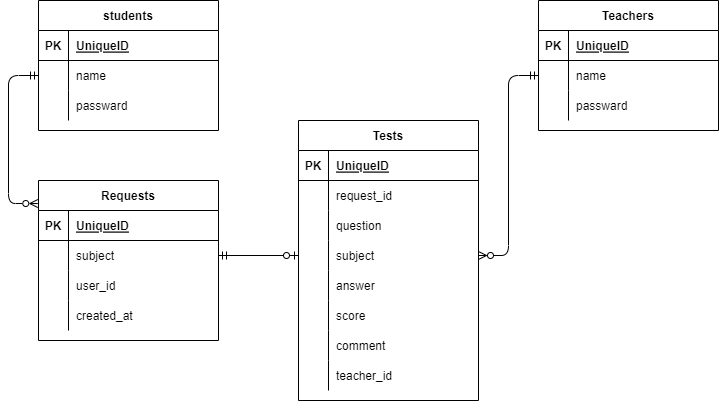

The diagram above was exported from draw.io. Its source (the exported page's mxGraphModel, read from the mxfile embedded in the PNG):
<mxGraphModel dx="800" dy="705" grid="1" gridSize="10" guides="1" tooltips="1" connect="1" arrows="1" fold="1" page="1" pageScale="1" pageWidth="827" pageHeight="1169" math="0" shadow="0">
  <root>
    <mxCell id="0" />
    <mxCell id="1" parent="0" />
    <mxCell id="2" value="students" style="shape=table;startSize=30;container=1;collapsible=1;childLayout=tableLayout;fixedRows=1;rowLines=0;fontStyle=1;align=center;resizeLast=1;" parent="1" vertex="1">
      <mxGeometry x="40" y="40" width="180" height="130" as="geometry" />
    </mxCell>
    <mxCell id="3" value="" style="shape=partialRectangle;collapsible=0;dropTarget=0;pointerEvents=0;fillColor=none;top=0;left=0;bottom=1;right=0;points=[[0,0.5],[1,0.5]];portConstraint=eastwest;" parent="2" vertex="1">
      <mxGeometry y="30" width="180" height="30" as="geometry" />
    </mxCell>
    <mxCell id="4" value="PK" style="shape=partialRectangle;connectable=0;fillColor=none;top=0;left=0;bottom=0;right=0;fontStyle=1;overflow=hidden;" parent="3" vertex="1">
      <mxGeometry width="30" height="30" as="geometry">
        <mxRectangle width="30" height="30" as="alternateBounds" />
      </mxGeometry>
    </mxCell>
    <mxCell id="5" value="UniqueID" style="shape=partialRectangle;connectable=0;fillColor=none;top=0;left=0;bottom=0;right=0;align=left;spacingLeft=6;fontStyle=5;overflow=hidden;" parent="3" vertex="1">
      <mxGeometry x="30" width="150" height="30" as="geometry">
        <mxRectangle width="150" height="30" as="alternateBounds" />
      </mxGeometry>
    </mxCell>
    <mxCell id="6" value="" style="shape=partialRectangle;collapsible=0;dropTarget=0;pointerEvents=0;fillColor=none;top=0;left=0;bottom=0;right=0;points=[[0,0.5],[1,0.5]];portConstraint=eastwest;" parent="2" vertex="1">
      <mxGeometry y="60" width="180" height="30" as="geometry" />
    </mxCell>
    <mxCell id="7" value="" style="shape=partialRectangle;connectable=0;fillColor=none;top=0;left=0;bottom=0;right=0;editable=1;overflow=hidden;" parent="6" vertex="1">
      <mxGeometry width="30" height="30" as="geometry">
        <mxRectangle width="30" height="30" as="alternateBounds" />
      </mxGeometry>
    </mxCell>
    <mxCell id="8" value="name" style="shape=partialRectangle;connectable=0;fillColor=none;top=0;left=0;bottom=0;right=0;align=left;spacingLeft=6;overflow=hidden;" parent="6" vertex="1">
      <mxGeometry x="30" width="150" height="30" as="geometry">
        <mxRectangle width="150" height="30" as="alternateBounds" />
      </mxGeometry>
    </mxCell>
    <mxCell id="9" value="" style="shape=partialRectangle;collapsible=0;dropTarget=0;pointerEvents=0;fillColor=none;top=0;left=0;bottom=0;right=0;points=[[0,0.5],[1,0.5]];portConstraint=eastwest;" parent="2" vertex="1">
      <mxGeometry y="90" width="180" height="30" as="geometry" />
    </mxCell>
    <mxCell id="10" value="" style="shape=partialRectangle;connectable=0;fillColor=none;top=0;left=0;bottom=0;right=0;editable=1;overflow=hidden;" parent="9" vertex="1">
      <mxGeometry width="30" height="30" as="geometry">
        <mxRectangle width="30" height="30" as="alternateBounds" />
      </mxGeometry>
    </mxCell>
    <mxCell id="11" value="passward" style="shape=partialRectangle;connectable=0;fillColor=none;top=0;left=0;bottom=0;right=0;align=left;spacingLeft=6;overflow=hidden;" parent="9" vertex="1">
      <mxGeometry x="30" width="150" height="30" as="geometry">
        <mxRectangle width="150" height="30" as="alternateBounds" />
      </mxGeometry>
    </mxCell>
    <mxCell id="15" value="Teachers" style="shape=table;startSize=30;container=1;collapsible=1;childLayout=tableLayout;fixedRows=1;rowLines=0;fontStyle=1;align=center;resizeLast=1;" parent="1" vertex="1">
      <mxGeometry x="540" y="40" width="180" height="130" as="geometry" />
    </mxCell>
    <mxCell id="16" value="" style="shape=partialRectangle;collapsible=0;dropTarget=0;pointerEvents=0;fillColor=none;top=0;left=0;bottom=1;right=0;points=[[0,0.5],[1,0.5]];portConstraint=eastwest;" parent="15" vertex="1">
      <mxGeometry y="30" width="180" height="30" as="geometry" />
    </mxCell>
    <mxCell id="17" value="PK" style="shape=partialRectangle;connectable=0;fillColor=none;top=0;left=0;bottom=0;right=0;fontStyle=1;overflow=hidden;" parent="16" vertex="1">
      <mxGeometry width="30" height="30" as="geometry">
        <mxRectangle width="30" height="30" as="alternateBounds" />
      </mxGeometry>
    </mxCell>
    <mxCell id="18" value="UniqueID" style="shape=partialRectangle;connectable=0;fillColor=none;top=0;left=0;bottom=0;right=0;align=left;spacingLeft=6;fontStyle=5;overflow=hidden;" parent="16" vertex="1">
      <mxGeometry x="30" width="150" height="30" as="geometry">
        <mxRectangle width="150" height="30" as="alternateBounds" />
      </mxGeometry>
    </mxCell>
    <mxCell id="19" value="" style="shape=partialRectangle;collapsible=0;dropTarget=0;pointerEvents=0;fillColor=none;top=0;left=0;bottom=0;right=0;points=[[0,0.5],[1,0.5]];portConstraint=eastwest;" parent="15" vertex="1">
      <mxGeometry y="60" width="180" height="30" as="geometry" />
    </mxCell>
    <mxCell id="20" value="" style="shape=partialRectangle;connectable=0;fillColor=none;top=0;left=0;bottom=0;right=0;editable=1;overflow=hidden;" parent="19" vertex="1">
      <mxGeometry width="30" height="30" as="geometry">
        <mxRectangle width="30" height="30" as="alternateBounds" />
      </mxGeometry>
    </mxCell>
    <mxCell id="21" value="name" style="shape=partialRectangle;connectable=0;fillColor=none;top=0;left=0;bottom=0;right=0;align=left;spacingLeft=6;overflow=hidden;" parent="19" vertex="1">
      <mxGeometry x="30" width="150" height="30" as="geometry">
        <mxRectangle width="150" height="30" as="alternateBounds" />
      </mxGeometry>
    </mxCell>
    <mxCell id="22" value="" style="shape=partialRectangle;collapsible=0;dropTarget=0;pointerEvents=0;fillColor=none;top=0;left=0;bottom=0;right=0;points=[[0,0.5],[1,0.5]];portConstraint=eastwest;" parent="15" vertex="1">
      <mxGeometry y="90" width="180" height="30" as="geometry" />
    </mxCell>
    <mxCell id="23" value="" style="shape=partialRectangle;connectable=0;fillColor=none;top=0;left=0;bottom=0;right=0;editable=1;overflow=hidden;" parent="22" vertex="1">
      <mxGeometry width="30" height="30" as="geometry">
        <mxRectangle width="30" height="30" as="alternateBounds" />
      </mxGeometry>
    </mxCell>
    <mxCell id="24" value="passward" style="shape=partialRectangle;connectable=0;fillColor=none;top=0;left=0;bottom=0;right=0;align=left;spacingLeft=6;overflow=hidden;" parent="22" vertex="1">
      <mxGeometry x="30" width="150" height="30" as="geometry">
        <mxRectangle width="150" height="30" as="alternateBounds" />
      </mxGeometry>
    </mxCell>
    <mxCell id="28" value="Requests" style="shape=table;startSize=30;container=1;collapsible=1;childLayout=tableLayout;fixedRows=1;rowLines=0;fontStyle=1;align=center;resizeLast=1;" parent="1" vertex="1">
      <mxGeometry x="40" y="220" width="180" height="160" as="geometry" />
    </mxCell>
    <mxCell id="29" value="" style="shape=partialRectangle;collapsible=0;dropTarget=0;pointerEvents=0;fillColor=none;top=0;left=0;bottom=1;right=0;points=[[0,0.5],[1,0.5]];portConstraint=eastwest;" parent="28" vertex="1">
      <mxGeometry y="30" width="180" height="30" as="geometry" />
    </mxCell>
    <mxCell id="30" value="PK" style="shape=partialRectangle;connectable=0;fillColor=none;top=0;left=0;bottom=0;right=0;fontStyle=1;overflow=hidden;" parent="29" vertex="1">
      <mxGeometry width="30" height="30" as="geometry">
        <mxRectangle width="30" height="30" as="alternateBounds" />
      </mxGeometry>
    </mxCell>
    <mxCell id="31" value="UniqueID" style="shape=partialRectangle;connectable=0;fillColor=none;top=0;left=0;bottom=0;right=0;align=left;spacingLeft=6;fontStyle=5;overflow=hidden;" parent="29" vertex="1">
      <mxGeometry x="30" width="150" height="30" as="geometry">
        <mxRectangle width="150" height="30" as="alternateBounds" />
      </mxGeometry>
    </mxCell>
    <mxCell id="32" value="" style="shape=partialRectangle;collapsible=0;dropTarget=0;pointerEvents=0;fillColor=none;top=0;left=0;bottom=0;right=0;points=[[0,0.5],[1,0.5]];portConstraint=eastwest;" parent="28" vertex="1">
      <mxGeometry y="60" width="180" height="30" as="geometry" />
    </mxCell>
    <mxCell id="33" value="" style="shape=partialRectangle;connectable=0;fillColor=none;top=0;left=0;bottom=0;right=0;editable=1;overflow=hidden;" parent="32" vertex="1">
      <mxGeometry width="30" height="30" as="geometry">
        <mxRectangle width="30" height="30" as="alternateBounds" />
      </mxGeometry>
    </mxCell>
    <mxCell id="34" value="subject" style="shape=partialRectangle;connectable=0;fillColor=none;top=0;left=0;bottom=0;right=0;align=left;spacingLeft=6;overflow=hidden;" parent="32" vertex="1">
      <mxGeometry x="30" width="150" height="30" as="geometry">
        <mxRectangle width="150" height="30" as="alternateBounds" />
      </mxGeometry>
    </mxCell>
    <mxCell id="35" value="" style="shape=partialRectangle;collapsible=0;dropTarget=0;pointerEvents=0;fillColor=none;top=0;left=0;bottom=0;right=0;points=[[0,0.5],[1,0.5]];portConstraint=eastwest;" parent="28" vertex="1">
      <mxGeometry y="90" width="180" height="30" as="geometry" />
    </mxCell>
    <mxCell id="36" value="" style="shape=partialRectangle;connectable=0;fillColor=none;top=0;left=0;bottom=0;right=0;editable=1;overflow=hidden;" parent="35" vertex="1">
      <mxGeometry width="30" height="30" as="geometry">
        <mxRectangle width="30" height="30" as="alternateBounds" />
      </mxGeometry>
    </mxCell>
    <mxCell id="37" value="user_id" style="shape=partialRectangle;connectable=0;fillColor=none;top=0;left=0;bottom=0;right=0;align=left;spacingLeft=6;overflow=hidden;" parent="35" vertex="1">
      <mxGeometry x="30" width="150" height="30" as="geometry">
        <mxRectangle width="150" height="30" as="alternateBounds" />
      </mxGeometry>
    </mxCell>
    <mxCell id="54" style="shape=partialRectangle;collapsible=0;dropTarget=0;pointerEvents=0;fillColor=none;top=0;left=0;bottom=0;right=0;points=[[0,0.5],[1,0.5]];portConstraint=eastwest;" parent="28" vertex="1">
      <mxGeometry y="120" width="180" height="30" as="geometry" />
    </mxCell>
    <mxCell id="55" style="shape=partialRectangle;connectable=0;fillColor=none;top=0;left=0;bottom=0;right=0;editable=1;overflow=hidden;" parent="54" vertex="1">
      <mxGeometry width="30" height="30" as="geometry">
        <mxRectangle width="30" height="30" as="alternateBounds" />
      </mxGeometry>
    </mxCell>
    <mxCell id="56" value="created_at" style="shape=partialRectangle;connectable=0;fillColor=none;top=0;left=0;bottom=0;right=0;align=left;spacingLeft=6;overflow=hidden;" parent="54" vertex="1">
      <mxGeometry x="30" width="150" height="30" as="geometry">
        <mxRectangle width="150" height="30" as="alternateBounds" />
      </mxGeometry>
    </mxCell>
    <mxCell id="41" value="Tests" style="shape=table;startSize=30;container=1;collapsible=1;childLayout=tableLayout;fixedRows=1;rowLines=0;fontStyle=1;align=center;resizeLast=1;" parent="1" vertex="1">
      <mxGeometry x="300" y="160" width="180" height="280" as="geometry" />
    </mxCell>
    <mxCell id="42" value="" style="shape=partialRectangle;collapsible=0;dropTarget=0;pointerEvents=0;fillColor=none;top=0;left=0;bottom=1;right=0;points=[[0,0.5],[1,0.5]];portConstraint=eastwest;" parent="41" vertex="1">
      <mxGeometry y="30" width="180" height="30" as="geometry" />
    </mxCell>
    <mxCell id="43" value="PK" style="shape=partialRectangle;connectable=0;fillColor=none;top=0;left=0;bottom=0;right=0;fontStyle=1;overflow=hidden;" parent="42" vertex="1">
      <mxGeometry width="30" height="30" as="geometry">
        <mxRectangle width="30" height="30" as="alternateBounds" />
      </mxGeometry>
    </mxCell>
    <mxCell id="44" value="UniqueID" style="shape=partialRectangle;connectable=0;fillColor=none;top=0;left=0;bottom=0;right=0;align=left;spacingLeft=6;fontStyle=5;overflow=hidden;" parent="42" vertex="1">
      <mxGeometry x="30" width="150" height="30" as="geometry">
        <mxRectangle width="150" height="30" as="alternateBounds" />
      </mxGeometry>
    </mxCell>
    <mxCell id="48" value="" style="shape=partialRectangle;collapsible=0;dropTarget=0;pointerEvents=0;fillColor=none;top=0;left=0;bottom=0;right=0;points=[[0,0.5],[1,0.5]];portConstraint=eastwest;" parent="41" vertex="1">
      <mxGeometry y="60" width="180" height="30" as="geometry" />
    </mxCell>
    <mxCell id="49" value="" style="shape=partialRectangle;connectable=0;fillColor=none;top=0;left=0;bottom=0;right=0;editable=1;overflow=hidden;" parent="48" vertex="1">
      <mxGeometry width="30" height="30" as="geometry">
        <mxRectangle width="30" height="30" as="alternateBounds" />
      </mxGeometry>
    </mxCell>
    <mxCell id="50" value="request_id" style="shape=partialRectangle;connectable=0;fillColor=none;top=0;left=0;bottom=0;right=0;align=left;spacingLeft=6;overflow=hidden;" parent="48" vertex="1">
      <mxGeometry x="30" width="150" height="30" as="geometry">
        <mxRectangle width="150" height="30" as="alternateBounds" />
      </mxGeometry>
    </mxCell>
    <mxCell id="60" style="shape=partialRectangle;collapsible=0;dropTarget=0;pointerEvents=0;fillColor=none;top=0;left=0;bottom=0;right=0;points=[[0,0.5],[1,0.5]];portConstraint=eastwest;" parent="41" vertex="1">
      <mxGeometry y="90" width="180" height="30" as="geometry" />
    </mxCell>
    <mxCell id="61" style="shape=partialRectangle;connectable=0;fillColor=none;top=0;left=0;bottom=0;right=0;editable=1;overflow=hidden;" parent="60" vertex="1">
      <mxGeometry width="30" height="30" as="geometry">
        <mxRectangle width="30" height="30" as="alternateBounds" />
      </mxGeometry>
    </mxCell>
    <mxCell id="62" value="question" style="shape=partialRectangle;connectable=0;fillColor=none;top=0;left=0;bottom=0;right=0;align=left;spacingLeft=6;overflow=hidden;" parent="60" vertex="1">
      <mxGeometry x="30" width="150" height="30" as="geometry">
        <mxRectangle width="150" height="30" as="alternateBounds" />
      </mxGeometry>
    </mxCell>
    <mxCell id="115" style="shape=partialRectangle;collapsible=0;dropTarget=0;pointerEvents=0;fillColor=none;top=0;left=0;bottom=0;right=0;points=[[0,0.5],[1,0.5]];portConstraint=eastwest;" vertex="1" parent="41">
      <mxGeometry y="120" width="180" height="30" as="geometry" />
    </mxCell>
    <mxCell id="116" style="shape=partialRectangle;connectable=0;fillColor=none;top=0;left=0;bottom=0;right=0;editable=1;overflow=hidden;" vertex="1" parent="115">
      <mxGeometry width="30" height="30" as="geometry">
        <mxRectangle width="30" height="30" as="alternateBounds" />
      </mxGeometry>
    </mxCell>
    <mxCell id="117" value="subject" style="shape=partialRectangle;connectable=0;fillColor=none;top=0;left=0;bottom=0;right=0;align=left;spacingLeft=6;overflow=hidden;" vertex="1" parent="115">
      <mxGeometry x="30" width="150" height="30" as="geometry">
        <mxRectangle width="150" height="30" as="alternateBounds" />
      </mxGeometry>
    </mxCell>
    <mxCell id="142" style="shape=partialRectangle;collapsible=0;dropTarget=0;pointerEvents=0;fillColor=none;top=0;left=0;bottom=0;right=0;points=[[0,0.5],[1,0.5]];portConstraint=eastwest;" vertex="1" parent="41">
      <mxGeometry y="150" width="180" height="30" as="geometry" />
    </mxCell>
    <mxCell id="143" style="shape=partialRectangle;connectable=0;fillColor=none;top=0;left=0;bottom=0;right=0;editable=1;overflow=hidden;" vertex="1" parent="142">
      <mxGeometry width="30" height="30" as="geometry">
        <mxRectangle width="30" height="30" as="alternateBounds" />
      </mxGeometry>
    </mxCell>
    <mxCell id="144" value="answer" style="shape=partialRectangle;connectable=0;fillColor=none;top=0;left=0;bottom=0;right=0;align=left;spacingLeft=6;overflow=hidden;" vertex="1" parent="142">
      <mxGeometry x="30" width="150" height="30" as="geometry">
        <mxRectangle width="150" height="30" as="alternateBounds" />
      </mxGeometry>
    </mxCell>
    <mxCell id="145" style="shape=partialRectangle;collapsible=0;dropTarget=0;pointerEvents=0;fillColor=none;top=0;left=0;bottom=0;right=0;points=[[0,0.5],[1,0.5]];portConstraint=eastwest;" vertex="1" parent="41">
      <mxGeometry y="180" width="180" height="30" as="geometry" />
    </mxCell>
    <mxCell id="146" style="shape=partialRectangle;connectable=0;fillColor=none;top=0;left=0;bottom=0;right=0;editable=1;overflow=hidden;" vertex="1" parent="145">
      <mxGeometry width="30" height="30" as="geometry">
        <mxRectangle width="30" height="30" as="alternateBounds" />
      </mxGeometry>
    </mxCell>
    <mxCell id="147" value="score" style="shape=partialRectangle;connectable=0;fillColor=none;top=0;left=0;bottom=0;right=0;align=left;spacingLeft=6;overflow=hidden;" vertex="1" parent="145">
      <mxGeometry x="30" width="150" height="30" as="geometry">
        <mxRectangle width="150" height="30" as="alternateBounds" />
      </mxGeometry>
    </mxCell>
    <mxCell id="148" style="shape=partialRectangle;collapsible=0;dropTarget=0;pointerEvents=0;fillColor=none;top=0;left=0;bottom=0;right=0;points=[[0,0.5],[1,0.5]];portConstraint=eastwest;" vertex="1" parent="41">
      <mxGeometry y="210" width="180" height="30" as="geometry" />
    </mxCell>
    <mxCell id="149" style="shape=partialRectangle;connectable=0;fillColor=none;top=0;left=0;bottom=0;right=0;editable=1;overflow=hidden;" vertex="1" parent="148">
      <mxGeometry width="30" height="30" as="geometry">
        <mxRectangle width="30" height="30" as="alternateBounds" />
      </mxGeometry>
    </mxCell>
    <mxCell id="150" value="comment" style="shape=partialRectangle;connectable=0;fillColor=none;top=0;left=0;bottom=0;right=0;align=left;spacingLeft=6;overflow=hidden;" vertex="1" parent="148">
      <mxGeometry x="30" width="150" height="30" as="geometry">
        <mxRectangle width="150" height="30" as="alternateBounds" />
      </mxGeometry>
    </mxCell>
    <mxCell id="151" style="shape=partialRectangle;collapsible=0;dropTarget=0;pointerEvents=0;fillColor=none;top=0;left=0;bottom=0;right=0;points=[[0,0.5],[1,0.5]];portConstraint=eastwest;" vertex="1" parent="41">
      <mxGeometry y="240" width="180" height="30" as="geometry" />
    </mxCell>
    <mxCell id="152" style="shape=partialRectangle;connectable=0;fillColor=none;top=0;left=0;bottom=0;right=0;editable=1;overflow=hidden;" vertex="1" parent="151">
      <mxGeometry width="30" height="30" as="geometry">
        <mxRectangle width="30" height="30" as="alternateBounds" />
      </mxGeometry>
    </mxCell>
    <mxCell id="153" value="teacher_id" style="shape=partialRectangle;connectable=0;fillColor=none;top=0;left=0;bottom=0;right=0;align=left;spacingLeft=6;overflow=hidden;" vertex="1" parent="151">
      <mxGeometry x="30" width="150" height="30" as="geometry">
        <mxRectangle width="150" height="30" as="alternateBounds" />
      </mxGeometry>
    </mxCell>
    <mxCell id="123" style="edgeStyle=none;html=1;exitX=1;exitY=0.5;exitDx=0;exitDy=0;entryX=1;entryY=0.5;entryDx=0;entryDy=0;startArrow=ERmandOne;startFill=0;endArrow=ERmandOne;endFill=0;" edge="1" parent="1" source="76">
      <mxGeometry relative="1" as="geometry">
        <mxPoint x="720" y="515" as="targetPoint" />
        <Array as="points">
          <mxPoint x="780" y="310" />
          <mxPoint x="780" y="515" />
        </Array>
      </mxGeometry>
    </mxCell>
    <mxCell id="118" style="edgeStyle=none;html=1;exitX=0;exitY=0.5;exitDx=0;exitDy=0;entryX=-0.004;entryY=0.144;entryDx=0;entryDy=0;startArrow=ERmandOne;startFill=0;endArrow=ERzeroToMany;endFill=0;entryPerimeter=0;" edge="1" parent="1" source="6" target="28">
      <mxGeometry relative="1" as="geometry">
        <Array as="points">
          <mxPoint x="10" y="115" />
          <mxPoint x="10" y="243" />
        </Array>
      </mxGeometry>
    </mxCell>
    <mxCell id="154" style="edgeStyle=none;html=1;exitX=1;exitY=0.5;exitDx=0;exitDy=0;entryX=0;entryY=0.5;entryDx=0;entryDy=0;startArrow=ERmandOne;startFill=0;endArrow=ERzeroToOne;endFill=0;" edge="1" parent="1" source="32" target="115">
      <mxGeometry relative="1" as="geometry" />
    </mxCell>
    <mxCell id="155" style="edgeStyle=none;html=1;exitX=0;exitY=0.5;exitDx=0;exitDy=0;entryX=1;entryY=0.5;entryDx=0;entryDy=0;startArrow=ERmandOne;startFill=0;endArrow=ERzeroToMany;endFill=0;" edge="1" parent="1" source="19" target="115">
      <mxGeometry relative="1" as="geometry">
        <Array as="points">
          <mxPoint x="510" y="115" />
          <mxPoint x="510" y="295" />
        </Array>
      </mxGeometry>
    </mxCell>
  </root>
</mxGraphModel>